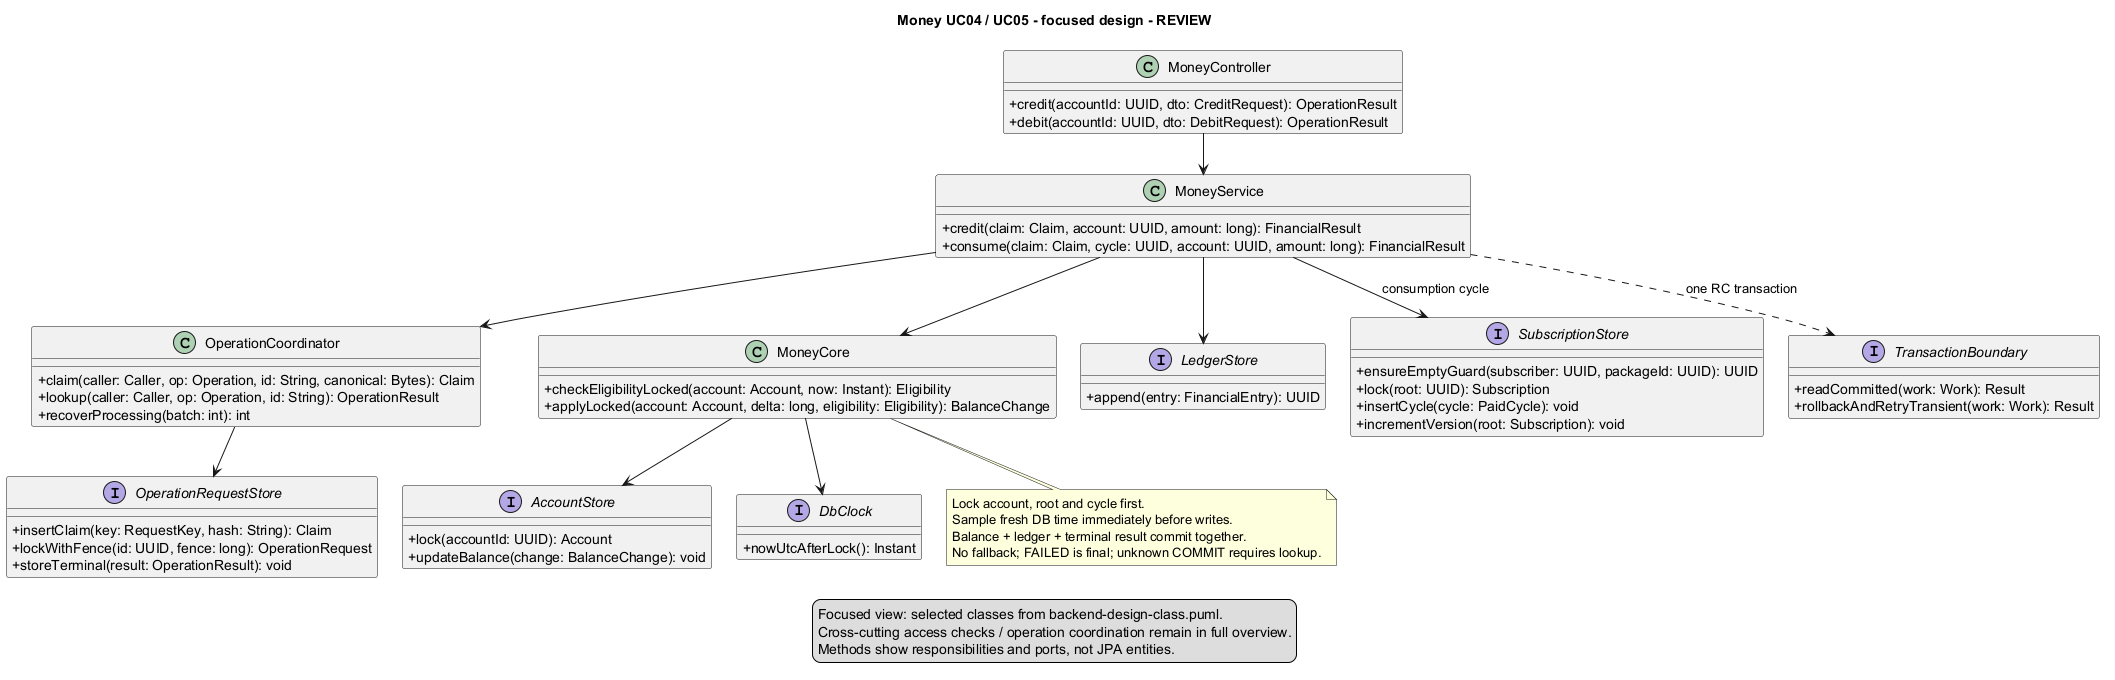

The diagram above was rendered by PlantUML. Its source (embedded in the PNG):
@startuml
!pragma layout smetana
top to bottom direction
skinparam classAttributeIconSize 0
skinparam nodesep 24
skinparam ranksep 40
title Money UC04 / UC05 - focused design - REVIEW
class MoneyController {
  +credit(accountId: UUID, dto: CreditRequest): OperationResult
  +debit(accountId: UUID, dto: DebitRequest): OperationResult
 }
class MoneyService {
  +credit(claim: Claim, account: UUID, amount: long): FinancialResult
  +consume(claim: Claim, cycle: UUID, account: UUID, amount: long): FinancialResult
 }
class OperationCoordinator {
  +claim(caller: Caller, op: Operation, id: String, canonical: Bytes): Claim
  +lookup(caller: Caller, op: Operation, id: String): OperationResult
  +recoverProcessing(batch: int): int
 }
interface OperationRequestStore {
  +insertClaim(key: RequestKey, hash: String): Claim
  +lockWithFence(id: UUID, fence: long): OperationRequest
  +storeTerminal(result: OperationResult): void
 }
class MoneyCore {
  +checkEligibilityLocked(account: Account, now: Instant): Eligibility
  +applyLocked(account: Account, delta: long, eligibility: Eligibility): BalanceChange
 }
interface AccountStore {
  +lock(accountId: UUID): Account
  +updateBalance(change: BalanceChange): void
 }
interface LedgerStore {
  +append(entry: FinancialEntry): UUID
 }
interface SubscriptionStore {
  +ensureEmptyGuard(subscriber: UUID, packageId: UUID): UUID
  +lock(root: UUID): Subscription
  +insertCycle(cycle: PaidCycle): void
  +incrementVersion(root: Subscription): void
 }
interface DbClock {
  +nowUtcAfterLock(): Instant
 }
interface TransactionBoundary {
  +readCommitted(work: Work): Result
  +rollbackAndRetryTransient(work: Work): Result
 }
MoneyController --> MoneyService
MoneyService --> OperationCoordinator
OperationCoordinator --> OperationRequestStore
MoneyService --> MoneyCore
MoneyCore --> AccountStore
MoneyCore --> DbClock
MoneyService --> LedgerStore
MoneyService --> SubscriptionStore : consumption cycle
MoneyService ..> TransactionBoundary : one RC transaction
note bottom of MoneyCore
  Lock account, root and cycle first.
  Sample fresh DB time immediately before writes.
  Balance + ledger + terminal result commit together.
  No fallback; FAILED is final; unknown COMMIT requires lookup.
end note
legend bottom
  Focused view: selected classes from backend-design-class.puml.
  Cross-cutting access checks / operation coordination remain in full overview.
  Methods show responsibilities and ports, not JPA entities.
endlegend
@enduml